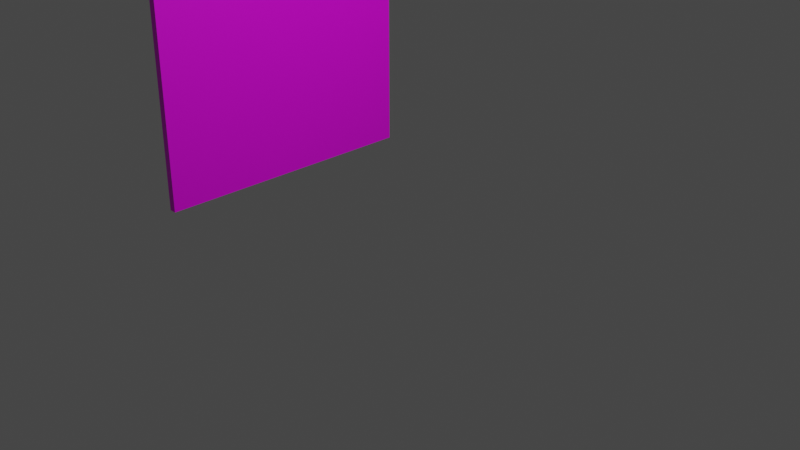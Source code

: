 # Source: Lichtabsorber.blend  (saved by Blender 2.82.7; exported with 4.5.12 LTS)
import bpy
from mathutils import Matrix  # noqa: F401  (used for matrix-valued properties, if any)

bpy.ops.wm.read_factory_settings(use_empty=True)
scene = bpy.context.scene
scene.name = 'Scene'

# ---- collections
col_collection = bpy.data.collections.new('Collection'); scene.collection.children.link(col_collection)

# ---- images (referenced by path relative to the original .blend; pixels are not part of the script)
import os
ASSET_DIR = os.environ.get("B2B_ASSET_DIR", "")  # directory of the original .blend (textures are referenced by path, not embedded)
HERE = os.path.dirname(os.path.abspath(__file__))  # packed textures are extracted next to this script under _unpacked/

def load_image(name, relpath, width, height, colorspace="sRGB"):
    """Load a texture the original file referenced (path relative to the .blend, or extracted next to this script)."""
    p = next((c for c in (os.path.join(HERE, relpath), os.path.join(ASSET_DIR, relpath)) if relpath and os.path.exists(c)), "")
    if p:
        img = bpy.data.images.load(p, check_existing=True)
        img.name = name
    else:  # same state as the original file: an image datablock whose file is absent (Cycles renders it pink)
        img = bpy.data.images.new(name, width, height)
        img.source = "FILE"
        img.filepath = "//" + (relpath or name)
    img.colorspace_settings.name = colorspace
    return img
img_unbenannt_png = load_image('Unbenannt.png', 'Unbenannt.png', 1024, 1024, 'sRGB')

# ---- materials (node trees are filled in below, after node groups)
mat_material_001 = bpy.data.materials.new('Material.001')
mat_material_001.alpha_threshold = 0.0
mat_material_001.use_transparent_shadow = False
mat_material_001.line_color = (0.0, 0.0, 0.0, 1.0)

# ---- material node trees
mat_material_001.use_nodes = True; mat_material_001.node_tree.nodes.clear()
_N = mat_material_001.node_tree.nodes; _L = mat_material_001.node_tree.links
n0 = _N.new('ShaderNodeOutputMaterial'); n0.name = 'Material Output'; n0.location = (300, 300)
n1 = _N.new('ShaderNodeBsdfPrincipled'); n1.name = 'Principled BSDF'; n1.location = (10, 300)
n1.distribution = 'GGX'
n1.subsurface_method = 'BURLEY'
n1.inputs[2].default_value = 0.4
n1.inputs[3].default_value = 1.45
n1.inputs[27].default_value = (0.0, 0.0, 0.0, 1.0)
n1.inputs[28].default_value = 1.0
n2 = _N.new('ShaderNodeTexImage'); n2.name = 'Image Texture'; n2.location = (-280, 280)
n2.image = img_unbenannt_png
_L.new(n1.outputs[0], n0.inputs[0])
_L.new(n2.outputs[0], n1.inputs[0])
n0.is_active_output = True

# ---- world
world_world = bpy.data.worlds.new('World'); scene.world = world_world
world_world.use_nodes = True; world_world.node_tree.nodes.clear()
_N = world_world.node_tree.nodes; _L = world_world.node_tree.links
n0 = _N.new('ShaderNodeOutputWorld'); n0.name = 'World Output'; n0.location = (300, 300)
n1 = _N.new('ShaderNodeBackground'); n1.name = 'Background'; n1.location = (10, 300)
n1.inputs[0].default_value = (0.05088, 0.05088, 0.05088, 1.0)
_L.new(n1.outputs[0], n0.inputs[0])
n0.is_active_output = True
world_world.color = (0.05088, 0.05088, 0.05088)
world_world.use_sun_shadow = False
world_world.sun_shadow_jitter_overblur = 0.0

# ---- cameras
cam_camera = bpy.data.cameras.new('Camera')
cam_camera.clip_end = 100.0
cam_camera.ortho_scale = 7.314

# ---- lights
light_light = bpy.data.lights.new('Light', 'POINT')
light_light.transmission_factor = 0.0
light_light.energy = 1000.0
light_light.shadow_soft_size = 0.1
light_light.shadow_maximum_resolution = 0.006
light_light.use_absolute_resolution = True

# ---- meshes
me_cube_001 = bpy.data.meshes.new('Cube.001')
me_cube_001.from_pydata([(-1.0, -1.0, -1.0), (-1.0, -1.0, 1.0), (-1.0, 1.0, -1.0), (-1.0, 1.0, 1.0), (1.0, -1.0, -1.0), (1.0, -1.0, 1.0), (1.0, 1.0, -1.0), (1.0, 1.0, 1.0)], [], [(0, 1, 3, 2), (2, 3, 7, 6), (6, 7, 5, 4), (4, 5, 1, 0), (2, 6, 4, 0), (7, 3, 1, 5)])
_uv = me_cube_001.uv_layers.new(name='UVMap')
_uv.uv.foreach_set('vector', [0.375, 0.0, 0.625, 0.0, 0.625, 0.25, 0.375, 0.25, 0.375, 0.25, 0.625, 0.25, 0.625, 0.5, 0.375, 0.5, 0.375, 0.5, 0.625, 0.5, 0.625, 0.75, 0.375, 0.75, 0.375, 0.75, 0.625, 0.75, 0.625, 1.0, 0.375, 1.0, 0.125, 0.5, 0.375, 0.5, 0.375, 0.75, 0.125, 0.75, 0.625, 0.5, 0.875, 0.5, 0.875, 0.75, 0.625, 0.75])
me_cube_001.materials.append(mat_material_001)
me_cube_001.materials.append(None)
me_cube_001.use_remesh_fix_poles = True
me_cube_001.use_remesh_preserve_attributes = False
me_cube_001.use_mirror_vertex_groups = False
me_cube_001.update()

# ---- objects
ob_light = bpy.data.objects.new('Light', light_light)
ob_camera = bpy.data.objects.new('Camera', cam_camera)
ob_cube_001 = bpy.data.objects.new('Cube.001', me_cube_001)

# ---- transforms, parenting, visibility, modifiers, constraints
ob_light.location = (4.051, 0.787, 5.904)
ob_light.rotation_euler = (0.6503, 0.05522, 1.866)
ob_light.lock_rotations_4d = False
ob_light.empty_display_type = 'ARROWS'
ob_light.color = (0.0, 0.0, 0.0, 0.0)
ob_light.lineart.crease_threshold = 0.0
ob_camera.location = (7.359, -6.926, 4.958)
ob_camera.rotation_euler = (1.109, 0.0, 0.8149)
ob_camera.lock_rotations_4d = False
ob_camera.empty_display_type = 'ARROWS'
ob_camera.color = (0.0, 0.0, 0.0, 0.0)
ob_camera.display_type = 'WIRE'
ob_camera.lineart.crease_threshold = 0.0
ob_cube_001.location = (-1.727, -0.06942, 2.495)
ob_cube_001.scale = (0.04, 1.5, 2.5)
ob_cube_001.lineart.crease_threshold = 0.0

# ---- collection membership
col_collection.objects.link(ob_light)
col_collection.objects.link(ob_camera)
col_collection.objects.link(ob_cube_001)

# ---- scene / render settings (as saved in the file)
scene.camera = ob_camera
scene.frame_start = 1; scene.frame_end = 250; scene.frame_set(1)
scene.render.engine = 'BLENDER_EEVEE_NEXT'
scene.cycles.use_denoising = False
scene.cycles.samples = 128
scene.cycles.sampling_pattern = 'TABULATED_SOBOL'
scene.cycles.use_adaptive_sampling = False
scene.cycles.use_light_tree = False
scene.view_settings.view_transform = 'Filmic'
bpy.context.view_layer.update()
